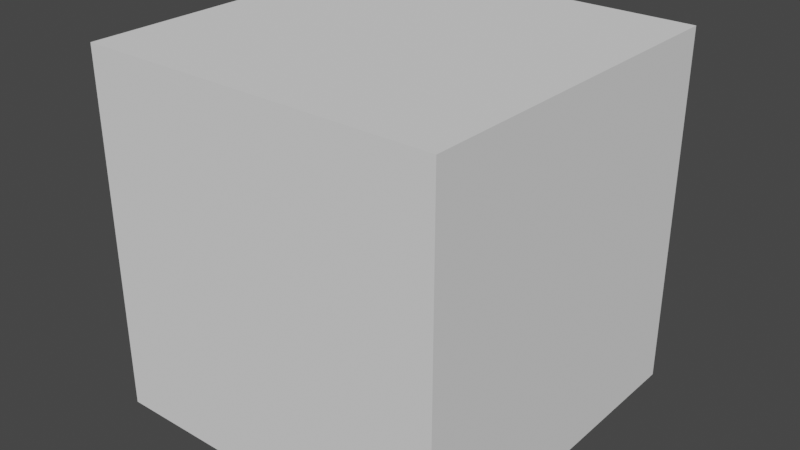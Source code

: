 # Source: unit-cube.blend  (saved by Blender 2.91.10; exported with 4.5.12 LTS)
import bpy
from mathutils import Matrix  # noqa: F401  (used for matrix-valued properties, if any)

bpy.ops.wm.read_factory_settings(use_empty=True)
scene = bpy.context.scene
scene.name = 'Scene'

# ---- collections
col_collection = bpy.data.collections.new('Collection'); scene.collection.children.link(col_collection)

# ---- node groups
ng_auto_smooth = bpy.data.node_groups.new('Auto Smooth', 'GeometryNodeTree')
_s = ng_auto_smooth.interface.new_socket(name='Geometry', in_out='OUTPUT', socket_type='NodeSocketGeometry')
_s = ng_auto_smooth.interface.new_socket(name='Geometry', in_out='INPUT', socket_type='NodeSocketGeometry')
_s = ng_auto_smooth.interface.new_socket(name='Angle', in_out='INPUT', socket_type='NodeSocketFloat')
_s.subtype = 'ANGLE'
_s.min_value = 0.0
_s.max_value = 3.142
ng_auto_smooth.is_modifier = True
_N = ng_auto_smooth.nodes; _L = ng_auto_smooth.links
n0 = _N.new('NodeGroupOutput'); n0.name = 'Group Output'; n0.location = (480, -100)
n1 = _N.new('NodeGroupInput'); n1.name = 'Group Input'; n1.location = (-420, -300)
n2 = _N.new('NodeGroupInput'); n2.name = 'Group Input.001'; n2.location = (-60, -100)
n3 = _N.new('GeometryNodeSetShadeSmooth'); n3.name = 'Set Shade Smooth'; n3.location = (120, -100)
n3.domain = 'EDGE'
n4 = _N.new('GeometryNodeSetShadeSmooth'); n4.name = 'Set Shade Smooth.001'; n4.location = (300, -100)
n5 = _N.new('GeometryNodeInputMeshEdgeAngle'); n5.name = 'Edge Angle'; n5.location = (-420, -220)
n6 = _N.new('GeometryNodeInputEdgeSmooth'); n6.name = 'Is Edge Smooth'; n6.location = (-60, -160)
n7 = _N.new('GeometryNodeInputShadeSmooth'); n7.name = 'Is Face Smooth'; n7.location = (-240, -340)
n8 = _N.new('FunctionNodeBooleanMath'); n8.name = 'Boolean Math'; n8.location = (-60, -220)
n9 = _N.new('FunctionNodeCompare'); n9.name = 'Compare'; n9.location = (-240, -180)
n9.operation = 'LESS_EQUAL'
_L.new(n5.outputs[0], n9.inputs[0])
_L.new(n4.outputs[0], n0.inputs[0])
_L.new(n1.outputs[1], n9.inputs[1])
_L.new(n9.outputs[0], n8.inputs[0])
_L.new(n7.outputs[0], n8.inputs[1])
_L.new(n2.outputs[0], n3.inputs[0])
_L.new(n6.outputs[0], n3.inputs[1])
_L.new(n3.outputs[0], n4.inputs[0])
_L.new(n8.outputs[0], n3.inputs[2])
n0.is_active_output = True

# ---- world
world_world = bpy.data.worlds.new('World'); scene.world = world_world
world_world.use_nodes = True; world_world.node_tree.nodes.clear()
_N = world_world.node_tree.nodes; _L = world_world.node_tree.links
n0 = _N.new('ShaderNodeOutputWorld'); n0.name = 'World Output'; n0.location = (300, 300)
n1 = _N.new('ShaderNodeBackground'); n1.name = 'Background'; n1.location = (10, 300)
n1.inputs[0].default_value = (0.05088, 0.05088, 0.05088, 1.0)
_L.new(n1.outputs[0], n0.inputs[0])
n0.is_active_output = True
world_world.color = (0.05088, 0.05088, 0.05088)
world_world.use_sun_shadow = False
world_world.sun_shadow_jitter_overblur = 0.0

# ---- meshes
me_cube_001 = bpy.data.meshes.new('Cube.001')
me_cube_001.from_pydata([(-0.5, -0.5, 0.0), (-0.5, -0.5, 1.0), (-0.5, 0.5, 0.0), (-0.5, 0.5, 1.0), (0.5, -0.5, 0.0), (0.5, -0.5, 1.0), (0.5, 0.5, 0.0), (0.5, 0.5, 1.0)], [], [(0, 1, 3, 2), (2, 3, 7, 6), (6, 7, 5, 4), (4, 5, 1, 0), (2, 6, 4, 0), (7, 3, 1, 5)])
_uv = me_cube_001.uv_layers.new(name='UVMap')
_uv.uv.foreach_set('vector', [1.0, 4.47e-07, 1.0, 1.0, 0.0, 1.0, 1.49e-07, 0.0, 0.0, 0.0, 1.0, 0.0, 1.0, 1.0, 0.0, 1.0, 1.0, 1.0, 0.0, 1.0, 0.0, 0.0, 1.0, 0.0, 0.0, 1.0, 1.192e-07, 0.0, 1.0, 1.49e-07, 1.0, 1.0, 0.0, 1.0, 8.941e-08, 0.0, 1.0, 1.788e-07, 1.0, 1.0, 1.49e-07, 1.0, 0.0, 0.0, 1.0, 1.192e-07, 1.0, 1.0])
me_cube_001.use_remesh_fix_poles = True
me_cube_001.use_remesh_preserve_attributes = False
me_cube_001.use_mirror_vertex_groups = False
me_cube_001.update()
me_cube_002 = bpy.data.meshes.new('Cube.002')
me_cube_002.from_pydata([(-1.0, -1.0, 0.0), (-1.0, -1.0, 2.0), (-1.0, 1.0, 0.0), (-1.0, 1.0, 2.0), (1.0, -1.0, 0.0), (1.0, -1.0, 2.0), (1.0, 1.0, 0.0), (1.0, 1.0, 2.0)], [], [(0, 1, 3, 2), (2, 3, 7, 6), (6, 7, 5, 4), (4, 5, 1, 0), (2, 6, 4, 0), (7, 3, 1, 5)])
_uv = me_cube_002.uv_layers.new(name='UVMap')
_uv.uv.foreach_set('vector', [1.0, 4.47e-07, 1.0, 1.0, 0.0, 1.0, 1.49e-07, 0.0, 0.0, 0.0, 1.0, 0.0, 1.0, 1.0, 0.0, 1.0, 1.0, 1.0, 0.0, 1.0, 0.0, 0.0, 1.0, 0.0, 0.0, 1.0, 1.192e-07, 0.0, 1.0, 1.49e-07, 1.0, 1.0, 0.0, 1.0, 8.941e-08, 0.0, 1.0, 1.788e-07, 1.0, 1.0, 1.49e-07, 1.0, 0.0, 0.0, 1.0, 1.192e-07, 1.0, 1.0])
me_cube_002.use_remesh_fix_poles = True
me_cube_002.use_remesh_preserve_attributes = False
me_cube_002.use_mirror_vertex_groups = False
me_cube_002.update()
me_cube_003 = bpy.data.meshes.new('Cube.003')
me_cube_003.from_pydata([(-2.0, -2.0, 0.0), (-2.0, -2.0, 4.0), (-2.0, 2.0, 0.0), (-2.0, 2.0, 4.0), (2.0, -2.0, 0.0), (2.0, -2.0, 4.0), (2.0, 2.0, 0.0), (2.0, 2.0, 4.0)], [], [(0, 1, 3, 2), (2, 3, 7, 6), (6, 7, 5, 4), (4, 5, 1, 0), (2, 6, 4, 0), (7, 3, 1, 5)])
_uv = me_cube_003.uv_layers.new(name='UVMap')
_uv.uv.foreach_set('vector', [1.0, 4.47e-07, 1.0, 1.0, 0.0, 1.0, 1.49e-07, 0.0, 0.0, 0.0, 1.0, 0.0, 1.0, 1.0, 0.0, 1.0, 1.0, 1.0, 0.0, 1.0, 0.0, 0.0, 1.0, 0.0, 0.0, 1.0, 1.192e-07, 0.0, 1.0, 1.49e-07, 1.0, 1.0, 0.0, 1.0, 8.941e-08, 0.0, 1.0, 1.788e-07, 1.0, 1.0, 1.49e-07, 1.0, 0.0, 0.0, 1.0, 1.192e-07, 1.0, 1.0])
me_cube_003.use_remesh_fix_poles = True
me_cube_003.use_remesh_preserve_attributes = False
me_cube_003.use_mirror_vertex_groups = False
me_cube_003.update()
me_cube_004 = bpy.data.meshes.new('Cube.004')
me_cube_004.from_pydata([(-0.25, -0.25, 0.0), (-0.25, -0.25, 0.5), (-0.25, 0.25, 0.0), (-0.25, 0.25, 0.5), (0.25, -0.25, 0.0), (0.25, -0.25, 0.5), (0.25, 0.25, 0.0), (0.25, 0.25, 0.5)], [], [(0, 1, 3, 2), (2, 3, 7, 6), (6, 7, 5, 4), (4, 5, 1, 0), (2, 6, 4, 0), (7, 3, 1, 5)])
_uv = me_cube_004.uv_layers.new(name='UVMap')
_uv.uv.foreach_set('vector', [1.0, 4.47e-07, 1.0, 1.0, 0.0, 1.0, 1.49e-07, 0.0, 0.0, 0.0, 1.0, 0.0, 1.0, 1.0, 0.0, 1.0, 1.0, 1.0, 0.0, 1.0, 0.0, 0.0, 1.0, 0.0, 0.0, 1.0, 1.192e-07, 0.0, 1.0, 1.49e-07, 1.0, 1.0, 0.0, 1.0, 8.941e-08, 0.0, 1.0, 1.788e-07, 1.0, 1.0, 1.49e-07, 1.0, 0.0, 0.0, 1.0, 1.192e-07, 1.0, 1.0])
me_cube_004.use_remesh_fix_poles = True
me_cube_004.use_remesh_preserve_attributes = False
me_cube_004.use_mirror_vertex_groups = False
me_cube_004.update()

# ---- objects
ob_unit_cube_1m = bpy.data.objects.new('unit-cube-1M', me_cube_001)
ob_unit_cube_2m = bpy.data.objects.new('unit-cube-2M', me_cube_002)
ob_unit_cube_4m = bpy.data.objects.new('unit-cube-4M', me_cube_003)
ob_unit_cube__5m = bpy.data.objects.new('unit-cube-.5M', me_cube_004)

# ---- transforms, parenting, visibility, modifiers, constraints
ob_unit_cube_1m.location = (0.0, 0.0, 0.0)
ob_unit_cube_1m.lineart.crease_threshold = 0.0
_m = ob_unit_cube_1m.modifiers.new('Auto Smooth', 'NODES')
_m.node_group = ng_auto_smooth
_gi = [s.identifier for s in ng_auto_smooth.interface.items_tree if s.item_type == 'SOCKET' and s.in_out == 'INPUT']
_m[_gi[1]] = 0.5236  # Angle
ob_unit_cube_2m.location = (0.0, 0.0, 0.0)
ob_unit_cube_2m.lineart.crease_threshold = 0.0
_m = ob_unit_cube_2m.modifiers.new('Auto Smooth', 'NODES')
_m.node_group = ng_auto_smooth
_gi = [s.identifier for s in ng_auto_smooth.interface.items_tree if s.item_type == 'SOCKET' and s.in_out == 'INPUT']
_m[_gi[1]] = 0.5236  # Angle
ob_unit_cube_4m.location = (0.0, 0.0, 0.0)
ob_unit_cube_4m.lineart.crease_threshold = 0.0
_m = ob_unit_cube_4m.modifiers.new('Auto Smooth', 'NODES')
_m.node_group = ng_auto_smooth
_gi = [s.identifier for s in ng_auto_smooth.interface.items_tree if s.item_type == 'SOCKET' and s.in_out == 'INPUT']
_m[_gi[1]] = 0.5236  # Angle
ob_unit_cube__5m.location = (0.0, 0.0, 0.0)
ob_unit_cube__5m.lineart.crease_threshold = 0.0
_m = ob_unit_cube__5m.modifiers.new('Auto Smooth', 'NODES')
_m.node_group = ng_auto_smooth
_gi = [s.identifier for s in ng_auto_smooth.interface.items_tree if s.item_type == 'SOCKET' and s.in_out == 'INPUT']
_m[_gi[1]] = 0.5236  # Angle

# ---- collection membership
col_collection.objects.link(ob_unit_cube_1m)
col_collection.objects.link(ob_unit_cube_2m)
col_collection.objects.link(ob_unit_cube_4m)
col_collection.objects.link(ob_unit_cube__5m)

# ---- scene / render settings (as saved in the file)
scene.frame_start = 1; scene.frame_end = 250; scene.frame_set(17)
scene.render.engine = 'BLENDER_EEVEE_NEXT'
scene.cycles.use_denoising = False
scene.cycles.samples = 128
scene.cycles.sampling_pattern = 'TABULATED_SOBOL'
scene.cycles.use_adaptive_sampling = False
scene.cycles.use_light_tree = False
scene.view_settings.view_transform = 'Filmic'
bpy.context.view_layer.update()

# ---- added for rendering (the .blend has no active camera and no usable light): camera, sun
cam_auto = bpy.data.cameras.new('AutoCamera')
cam_auto.lens = 50.0
cam_auto.sensor_width = 36.0
cam_auto.clip_end = 1000.0
ob_auto_camera = bpy.data.objects.new('AutoCamera', cam_auto)
scene.collection.objects.link(ob_auto_camera)
ob_auto_camera.location = (6.41014, -7.69217, 7.12812)
ob_auto_camera.rotation_euler = (1.09748, -7.21219e-08, 0.694738)
scene.camera = ob_auto_camera
light_auto_sun = bpy.data.lights.new('AutoSun', 'SUN')
light_auto_sun.energy = 3.0
light_auto_sun.angle = 0.0523599
ob_auto_sun = bpy.data.objects.new('AutoSun', light_auto_sun)
scene.collection.objects.link(ob_auto_sun)
ob_auto_sun.rotation_euler = (0.872665, 0.174533, 0.523599)
bpy.context.view_layer.update()
